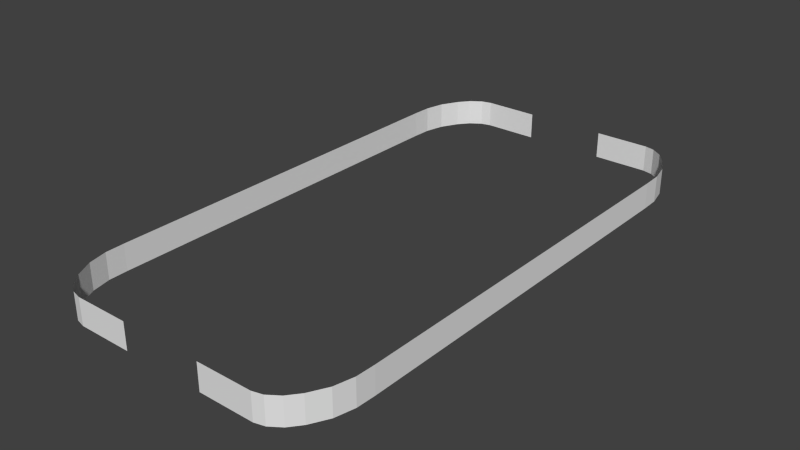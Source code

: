 # Source: court_walls_2.blend  (saved by Blender 2.69.0; exported with 4.5.12 LTS)
import bpy
from mathutils import Matrix  # noqa: F401  (used for matrix-valued properties, if any)

bpy.ops.wm.read_factory_settings(use_empty=True)
scene = bpy.context.scene
scene.name = 'Scene'

# ---- collections
col_collection_6 = bpy.data.collections.new('Collection 6'); scene.collection.children.link(col_collection_6)

# ---- world
world_world = bpy.data.worlds.new('World'); scene.world = world_world
world_world.color = (0.05088, 0.05088, 0.05088)
world_world.use_sun_shadow = False
world_world.sun_shadow_jitter_overblur = 0.0
world_world.cycles.sampling_method = 'MANUAL'
world_world.cycles.sample_map_resolution = 256

# ---- meshes
me_plane = bpy.data.meshes.new('Plane')
me_plane.from_pydata([(1.122, -5.778, 2.036), (0.561, -5.778, 2.036), (1.122, -4.14, 2.971), (0.561, -4.14, 2.971), (1.122, -5.778, 0.871), (0.561, -5.778, 0.871), (1.122, -4.959, 2.862), (0.561, -4.959, 2.862), (1.122, -4.55, 2.958), (1.122, -5.725, 2.248), (0.561, -5.566, 2.476), (0.561, -4.55, 2.958), (1.122, -5.566, 2.476), (1.122, -5.33, 2.667), (0.561, -5.33, 2.667), (0.561, -5.725, 2.248), (1.122, 5.778, 2.036), (0.561, 5.778, 2.036), (1.122, 4.14, 2.971), (1.122, 0.0, 2.971), (0.561, 4.14, 2.971), (0.561, 0.0, 2.971), (1.122, 5.778, 0.871), (0.561, 5.778, 0.871), (1.122, 4.959, 2.862), (0.561, 4.959, 2.862), (1.122, 4.55, 2.958), (1.122, 5.725, 2.248), (0.561, 5.566, 2.476), (0.561, 4.55, 2.958), (1.122, 5.566, 2.476), (1.122, 5.33, 2.667), (0.561, 5.33, 2.667), (0.561, 5.725, 2.248), (1.122, -5.778, -2.036), (0.561, -5.778, -2.036), (1.122, -4.14, -2.971), (0.561, -4.14, -2.971), (1.122, -5.778, -0.871), (0.561, -5.778, -0.871), (1.122, -4.959, -2.862), (0.561, -4.959, -2.862), (1.122, -4.55, -2.958), (1.122, -5.725, -2.248), (0.561, -5.566, -2.476), (0.561, -4.55, -2.958), (1.122, -5.566, -2.476), (1.122, -5.33, -2.667), (0.561, -5.33, -2.667), (0.561, -5.725, -2.248), (1.122, 5.778, -2.036), (0.561, 5.778, -2.036), (1.122, 4.14, -2.971), (1.122, 0.0, -2.971), (0.561, 4.14, -2.971), (0.561, 0.0, -2.971), (1.122, 5.778, -0.871), (0.561, 5.778, -0.871), (1.122, 4.959, -2.862), (0.561, 4.959, -2.862), (1.122, 4.55, -2.958), (1.122, 5.725, -2.248), (0.561, 5.566, -2.476), (0.561, 4.55, -2.958), (1.122, 5.566, -2.476), (1.122, 5.33, -2.667), (0.561, 5.33, -2.667), (0.561, 5.725, -2.248)], [], [(11, 3, 2, 8), (3, 21, 19, 2), (0, 4, 5, 1), (14, 7, 6, 13), (7, 11, 8, 6), (15, 10, 12, 9), (10, 14, 13, 12), (1, 15, 9, 0), (29, 26, 18, 20), (20, 18, 19, 21), (16, 17, 23, 22), (32, 31, 24, 25), (25, 24, 26, 29), (33, 27, 30, 28), (28, 30, 31, 32), (17, 16, 27, 33), (45, 42, 36, 37), (37, 36, 53, 55), (34, 35, 39, 38), (48, 47, 40, 41), (41, 40, 42, 45), (49, 43, 46, 44), (44, 46, 47, 48), (35, 34, 43, 49), (63, 54, 52, 60), (54, 55, 53, 52), (50, 56, 57, 51), (66, 59, 58, 65), (59, 63, 60, 58), (67, 62, 64, 61), (62, 66, 65, 64), (51, 67, 61, 50)])
_uv = me_plane.uv_layers.new(name='UVMap')
_uv.uv.foreach_set('vector', [0.1999, 0.0001665, 0.2291, 0.0001668, 0.2291, 0.03579, 0.1999, 0.03579, 0.2291, 0.0001668, 0.5, 0.002947, 0.5, 0.03857, 0.2291, 0.03579, 0.08302, 0.03579, 3.925e-05, 0.03578, 4.131e-05, 0.0001575, 0.08302, 0.0001624, 0.1401, 0.000165, 0.1699, 0.0001658, 0.1699, 0.03579, 0.1401, 0.03579, 0.1699, 0.0001658, 0.1999, 0.0001665, 0.1999, 0.03579, 0.1699, 0.03579, 0.09865, 0.0001633, 0.1184, 0.0001642, 0.1184, 0.03579, 0.09865, 0.03579, 0.1184, 0.0001642, 0.1401, 0.000165, 0.1401, 0.03579, 0.1184, 0.03579, 0.08302, 0.0001624, 0.09865, 0.0001633, 0.09865, 0.03579, 0.08302, 0.03579, 0.8001, 4.175e-05, 0.8001, 0.03566, 0.7709, 0.03566, 0.7709, 4.232e-05, 0.7709, 4.232e-05, 0.7709, 0.03566, 0.5, 0.03857, 0.5, 0.002947, 0.917, 0.03566, 0.917, 3.931e-05, 1.0, 3.925e-05, 1.0, 0.03566, 0.8599, 4.061e-05, 0.86, 0.03566, 0.8301, 0.03566, 0.8301, 4.123e-05, 0.8301, 4.123e-05, 0.8301, 0.03566, 0.8001, 0.03566, 0.8001, 4.175e-05, 0.9014, 3.967e-05, 0.9014, 0.03566, 0.8816, 0.03566, 0.8816, 4.011e-05, 0.8816, 4.011e-05, 0.8816, 0.03566, 0.86, 0.03566, 0.8599, 4.061e-05, 0.917, 3.931e-05, 0.917, 0.03566, 0.9014, 0.03566, 0.9014, 3.967e-05, 0.1999, 0.9928, 0.1999, 0.9572, 0.2291, 0.9572, 0.2291, 0.9928, 0.2291, 0.9928, 0.2291, 0.9572, 0.5, 0.9543, 0.5, 0.9899, 0.08303, 0.9572, 0.08303, 0.9928, 3.925e-05, 0.9928, 3.925e-05, 0.9572, 0.1401, 0.9928, 0.1401, 0.9572, 0.1699, 0.9572, 0.1699, 0.9928, 0.1699, 0.9928, 0.1699, 0.9572, 0.1999, 0.9572, 0.1999, 0.9928, 0.09866, 0.9928, 0.09866, 0.9572, 0.1184, 0.9572, 0.1184, 0.9928, 0.1184, 0.9928, 0.1184, 0.9572, 0.1401, 0.9572, 0.1401, 0.9928, 0.08303, 0.9928, 0.08303, 0.9572, 0.09866, 0.9572, 0.09866, 0.9928, 0.8001, 0.9927, 0.7709, 0.9927, 0.7709, 0.9571, 0.8001, 0.9571, 0.7709, 0.9927, 0.5, 0.9899, 0.5, 0.9543, 0.7709, 0.9571, 0.917, 0.9571, 1.0, 0.9571, 1.0, 0.9927, 0.917, 0.9927, 0.86, 0.9927, 0.8301, 0.9927, 0.8301, 0.9571, 0.86, 0.9571, 0.8301, 0.9927, 0.8001, 0.9927, 0.8001, 0.9571, 0.8301, 0.9571, 0.9014, 0.9927, 0.8816, 0.9927, 0.8816, 0.9571, 0.9014, 0.9571, 0.8816, 0.9927, 0.86, 0.9927, 0.86, 0.9571, 0.8816, 0.9571, 0.917, 0.9927, 0.9014, 0.9927, 0.9014, 0.9571, 0.917, 0.9571])
me_plane.use_remesh_preserve_volume = False
me_plane.use_remesh_preserve_attributes = False
me_plane.use_mirror_vertex_groups = False
me_plane.update()

# ---- objects
ob_plane = bpy.data.objects.new('Plane', me_plane)

# ---- transforms, parenting, visibility, modifiers, constraints
ob_plane.location = (0.0, 0.0, 1.626)
ob_plane.rotation_euler = (-0.0, 1.571, 0.0)
ob_plane.lineart.crease_threshold = 0.0

# ---- collection membership
col_collection_6.objects.link(ob_plane)

# ---- scene / render settings (as saved in the file)
scene.frame_start = 0; scene.frame_end = 250; scene.frame_set(0)
scene.render.engine = 'BLENDER_EEVEE_NEXT'
scene.render.image_settings.color_mode = 'RGB'
scene.render.image_settings.compression = 90
scene.render.resolution_percentage = 50
scene.render.dither_intensity = 0.0
scene.render.bake_margin = 2
scene.render.bake_bias = 0.0
scene.cycles.use_denoising = False
scene.cycles.samples = 10
scene.cycles.sampling_pattern = 'TABULATED_SOBOL'
scene.cycles.light_sampling_threshold = 0.0
scene.cycles.use_adaptive_sampling = False
scene.cycles.use_light_tree = False
scene.cycles.blur_glossy = 0.0
scene.cycles.volume_bounces = 1
scene.cycles.pixel_filter_type = 'GAUSSIAN'
scene.cycles.sample_clamp_indirect = 0.0
scene.view_settings.view_transform = 'Standard'
bpy.context.view_layer.update()

# ---- added for rendering (the .blend has no active camera and no usable light): camera, sun
cam_auto = bpy.data.cameras.new('AutoCamera')
cam_auto.lens = 50.0
cam_auto.sensor_width = 36.0
cam_auto.clip_end = 1000.0
ob_auto_camera = bpy.data.objects.new('AutoCamera', cam_auto)
scene.collection.objects.link(ob_auto_camera)
ob_auto_camera.location = (12.0342, -14.441, 10.4116)
ob_auto_camera.rotation_euler = (1.09748, -7.21219e-08, 0.694738)
scene.camera = ob_auto_camera
light_auto_sun = bpy.data.lights.new('AutoSun', 'SUN')
light_auto_sun.energy = 3.0
light_auto_sun.angle = 0.0523599
ob_auto_sun = bpy.data.objects.new('AutoSun', light_auto_sun)
scene.collection.objects.link(ob_auto_sun)
ob_auto_sun.rotation_euler = (0.872665, 0.174533, 0.523599)
bpy.context.view_layer.update()
